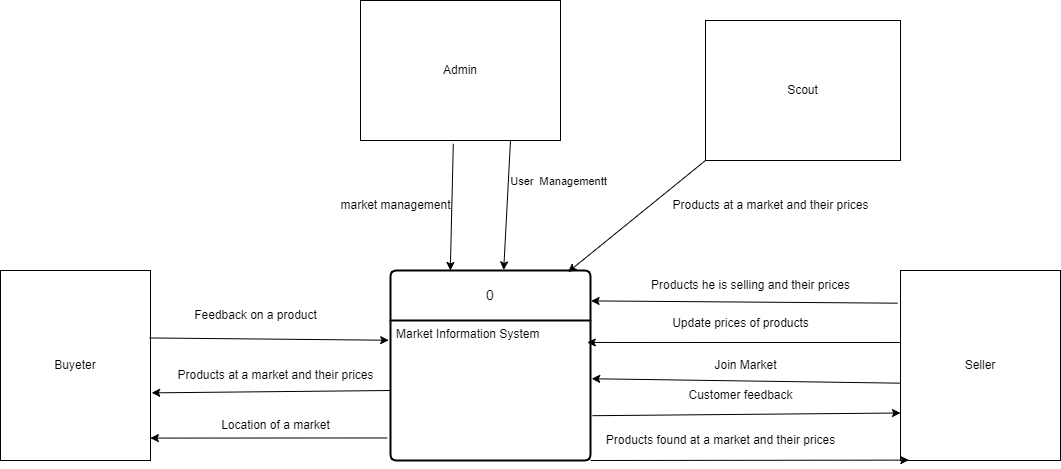

The diagram above was exported from draw.io. Its source (the exported page's mxGraphModel, read from the mxfile embedded in the PNG):
<mxGraphModel dx="1328" dy="485" grid="1" gridSize="10" guides="1" tooltips="1" connect="1" arrows="1" fold="1" page="1" pageScale="1" pageWidth="1100" pageHeight="850" background="none" math="0" shadow="0">
  <root>
    <mxCell id="0" />
    <mxCell id="1" parent="0" />
    <mxCell id="YdzaWJ-zxor8J9dX1dPv-1" value="Scout" style="rounded=0;whiteSpace=wrap;html=1;" vertex="1" parent="1">
      <mxGeometry x="715" y="20" width="195" height="140" as="geometry" />
    </mxCell>
    <mxCell id="YdzaWJ-zxor8J9dX1dPv-2" value="Buyeter" style="rounded=0;whiteSpace=wrap;html=1;" vertex="1" parent="1">
      <mxGeometry x="10" y="270" width="150" height="190" as="geometry" />
    </mxCell>
    <mxCell id="YdzaWJ-zxor8J9dX1dPv-3" value="Seller" style="rounded=0;whiteSpace=wrap;html=1;" vertex="1" parent="1">
      <mxGeometry x="910" y="270" width="160" height="190" as="geometry" />
    </mxCell>
    <mxCell id="YdzaWJ-zxor8J9dX1dPv-7" value="0" style="swimlane;childLayout=stackLayout;horizontal=1;startSize=50;horizontalStack=0;rounded=1;fontSize=14;fontStyle=0;strokeWidth=2;resizeParent=0;resizeLast=1;shadow=0;dashed=0;align=center;arcSize=4;whiteSpace=wrap;html=1;" vertex="1" parent="1">
      <mxGeometry x="400" y="270" width="200" height="190" as="geometry" />
    </mxCell>
    <mxCell id="YdzaWJ-zxor8J9dX1dPv-8" value="Market Information System" style="align=left;strokeColor=none;fillColor=none;spacingLeft=4;fontSize=12;verticalAlign=top;resizable=0;rotatable=0;part=1;html=1;" vertex="1" parent="YdzaWJ-zxor8J9dX1dPv-7">
      <mxGeometry y="50" width="200" height="140" as="geometry" />
    </mxCell>
    <mxCell id="YdzaWJ-zxor8J9dX1dPv-11" value="" style="endArrow=classic;html=1;rounded=0;exitX=0;exitY=1;exitDx=0;exitDy=0;entryX=0.888;entryY=0.008;entryDx=0;entryDy=0;entryPerimeter=0;" edge="1" parent="1" source="YdzaWJ-zxor8J9dX1dPv-1" target="YdzaWJ-zxor8J9dX1dPv-7">
      <mxGeometry width="50" height="50" relative="1" as="geometry">
        <mxPoint x="580" y="260" as="sourcePoint" />
        <mxPoint x="550" y="250" as="targetPoint" />
        <Array as="points" />
      </mxGeometry>
    </mxCell>
    <mxCell id="YdzaWJ-zxor8J9dX1dPv-12" value="Products at a market and their prices" style="text;html=1;align=center;verticalAlign=middle;resizable=0;points=[];autosize=1;strokeColor=none;fillColor=none;" vertex="1" parent="1">
      <mxGeometry x="670" y="190" width="220" height="30" as="geometry" />
    </mxCell>
    <mxCell id="YdzaWJ-zxor8J9dX1dPv-13" value="" style="endArrow=classic;html=1;rounded=0;entryX=1.003;entryY=0.16;entryDx=0;entryDy=0;entryPerimeter=0;exitX=-0.018;exitY=0.172;exitDx=0;exitDy=0;exitPerimeter=0;" edge="1" parent="1" source="YdzaWJ-zxor8J9dX1dPv-3" target="YdzaWJ-zxor8J9dX1dPv-7">
      <mxGeometry width="50" height="50" relative="1" as="geometry">
        <mxPoint x="910" y="360" as="sourcePoint" />
        <mxPoint x="820" y="330" as="targetPoint" />
      </mxGeometry>
    </mxCell>
    <mxCell id="YdzaWJ-zxor8J9dX1dPv-15" value="Products he is selling and their prices" style="text;html=1;align=center;verticalAlign=middle;resizable=0;points=[];autosize=1;strokeColor=none;fillColor=none;" vertex="1" parent="1">
      <mxGeometry x="650" y="270" width="220" height="30" as="geometry" />
    </mxCell>
    <mxCell id="YdzaWJ-zxor8J9dX1dPv-16" value="" style="endArrow=classic;html=1;rounded=0;exitX=-0.004;exitY=0.379;exitDx=0;exitDy=0;entryX=0.984;entryY=0.157;entryDx=0;entryDy=0;entryPerimeter=0;exitPerimeter=0;" edge="1" parent="1" source="YdzaWJ-zxor8J9dX1dPv-3" target="YdzaWJ-zxor8J9dX1dPv-8">
      <mxGeometry width="50" height="50" relative="1" as="geometry">
        <mxPoint x="922" y="400" as="sourcePoint" />
        <mxPoint x="600" y="360" as="targetPoint" />
        <Array as="points" />
      </mxGeometry>
    </mxCell>
    <mxCell id="YdzaWJ-zxor8J9dX1dPv-17" value="Update prices of products&lt;br&gt;&lt;br&gt;" style="text;html=1;align=center;verticalAlign=middle;resizable=0;points=[];autosize=1;strokeColor=none;fillColor=none;" vertex="1" parent="1">
      <mxGeometry x="670" y="310" width="160" height="40" as="geometry" />
    </mxCell>
    <mxCell id="YdzaWJ-zxor8J9dX1dPv-20" value="" style="endArrow=classic;html=1;rounded=0;exitX=-0.004;exitY=0.593;exitDx=0;exitDy=0;entryX=1.006;entryY=0.416;entryDx=0;entryDy=0;entryPerimeter=0;exitPerimeter=0;" edge="1" parent="1" source="YdzaWJ-zxor8J9dX1dPv-3" target="YdzaWJ-zxor8J9dX1dPv-8">
      <mxGeometry width="50" height="50" relative="1" as="geometry">
        <mxPoint x="540" y="270" as="sourcePoint" />
        <mxPoint x="590" y="220" as="targetPoint" />
      </mxGeometry>
    </mxCell>
    <mxCell id="YdzaWJ-zxor8J9dX1dPv-21" value="Join Market" style="text;html=1;align=center;verticalAlign=middle;resizable=0;points=[];autosize=1;strokeColor=none;fillColor=none;" vertex="1" parent="1">
      <mxGeometry x="710" y="350" width="90" height="30" as="geometry" />
    </mxCell>
    <mxCell id="YdzaWJ-zxor8J9dX1dPv-23" value="" style="endArrow=classic;html=1;rounded=0;entryX=0;entryY=0.75;entryDx=0;entryDy=0;exitX=1.01;exitY=0.68;exitDx=0;exitDy=0;exitPerimeter=0;" edge="1" parent="1" source="YdzaWJ-zxor8J9dX1dPv-8" target="YdzaWJ-zxor8J9dX1dPv-3">
      <mxGeometry width="50" height="50" relative="1" as="geometry">
        <mxPoint x="900" y="410" as="sourcePoint" />
        <mxPoint x="611" y="388" as="targetPoint" />
      </mxGeometry>
    </mxCell>
    <mxCell id="YdzaWJ-zxor8J9dX1dPv-24" value="Customer feedback" style="text;html=1;align=center;verticalAlign=middle;resizable=0;points=[];autosize=1;strokeColor=none;fillColor=none;" vertex="1" parent="1">
      <mxGeometry x="685" y="380" width="130" height="30" as="geometry" />
    </mxCell>
    <mxCell id="YdzaWJ-zxor8J9dX1dPv-27" value="" style="endArrow=classic;html=1;rounded=0;exitX=1;exitY=1;exitDx=0;exitDy=0;entryX=0.052;entryY=0.998;entryDx=0;entryDy=0;entryPerimeter=0;" edge="1" parent="1" source="YdzaWJ-zxor8J9dX1dPv-8" target="YdzaWJ-zxor8J9dX1dPv-3">
      <mxGeometry width="50" height="50" relative="1" as="geometry">
        <mxPoint x="922" y="437" as="sourcePoint" />
        <mxPoint x="810" y="460" as="targetPoint" />
        <Array as="points" />
      </mxGeometry>
    </mxCell>
    <mxCell id="YdzaWJ-zxor8J9dX1dPv-28" value="Products found at a market and their prices" style="text;html=1;align=center;verticalAlign=middle;resizable=0;points=[];autosize=1;strokeColor=none;fillColor=none;" vertex="1" parent="1">
      <mxGeometry x="605" y="425" width="250" height="30" as="geometry" />
    </mxCell>
    <mxCell id="YdzaWJ-zxor8J9dX1dPv-29" value="" style="endArrow=classic;html=1;rounded=0;exitX=0.75;exitY=1;exitDx=0;exitDy=0;entryX=0.566;entryY=-0.003;entryDx=0;entryDy=0;entryPerimeter=0;" edge="1" parent="1" source="YdzaWJ-zxor8J9dX1dPv-31" target="YdzaWJ-zxor8J9dX1dPv-7">
      <mxGeometry width="50" height="50" relative="1" as="geometry">
        <mxPoint x="573" y="285" as="sourcePoint" />
        <mxPoint x="660" y="150" as="targetPoint" />
        <Array as="points" />
      </mxGeometry>
    </mxCell>
    <mxCell id="YdzaWJ-zxor8J9dX1dPv-40" value="User&amp;nbsp; Managementt" style="edgeLabel;html=1;align=center;verticalAlign=middle;resizable=0;points=[];" vertex="1" connectable="0" parent="YdzaWJ-zxor8J9dX1dPv-29">
      <mxGeometry x="-0.141" y="8" relative="1" as="geometry">
        <mxPoint x="42" y="-16" as="offset" />
      </mxGeometry>
    </mxCell>
    <mxCell id="YdzaWJ-zxor8J9dX1dPv-31" value="Admin" style="rounded=0;whiteSpace=wrap;html=1;" vertex="1" parent="1">
      <mxGeometry x="370" width="200" height="140" as="geometry" />
    </mxCell>
    <mxCell id="YdzaWJ-zxor8J9dX1dPv-32" value="" style="endArrow=classic;html=1;rounded=0;entryX=0.299;entryY=0;entryDx=0;entryDy=0;exitX=0.464;exitY=1.024;exitDx=0;exitDy=0;exitPerimeter=0;entryPerimeter=0;" edge="1" parent="1" source="YdzaWJ-zxor8J9dX1dPv-31" target="YdzaWJ-zxor8J9dX1dPv-7">
      <mxGeometry width="50" height="50" relative="1" as="geometry">
        <mxPoint x="230" y="50" as="sourcePoint" />
        <mxPoint x="890" y="49" as="targetPoint" />
        <Array as="points" />
      </mxGeometry>
    </mxCell>
    <mxCell id="YdzaWJ-zxor8J9dX1dPv-33" value="market management" style="text;html=1;align=center;verticalAlign=middle;resizable=0;points=[];autosize=1;strokeColor=none;fillColor=none;" vertex="1" parent="1">
      <mxGeometry x="340" y="190" width="130" height="30" as="geometry" />
    </mxCell>
    <mxCell id="YdzaWJ-zxor8J9dX1dPv-9" value="" style="endArrow=classic;html=1;rounded=0;exitX=-0.016;exitY=0.839;exitDx=0;exitDy=0;entryX=0.999;entryY=0.882;entryDx=0;entryDy=0;entryPerimeter=0;exitPerimeter=0;" edge="1" parent="1" source="YdzaWJ-zxor8J9dX1dPv-8" target="YdzaWJ-zxor8J9dX1dPv-2">
      <mxGeometry width="50" height="50" relative="1" as="geometry">
        <mxPoint x="230" y="360" as="sourcePoint" />
        <mxPoint x="380" y="360" as="targetPoint" />
      </mxGeometry>
    </mxCell>
    <mxCell id="YdzaWJ-zxor8J9dX1dPv-35" value="Location of a market" style="text;html=1;align=center;verticalAlign=middle;resizable=0;points=[];autosize=1;strokeColor=none;fillColor=none;" vertex="1" parent="1">
      <mxGeometry x="220" y="410" width="130" height="30" as="geometry" />
    </mxCell>
    <mxCell id="YdzaWJ-zxor8J9dX1dPv-36" value="" style="endArrow=classic;html=1;rounded=0;exitX=0;exitY=0.5;exitDx=0;exitDy=0;entryX=1.008;entryY=0.644;entryDx=0;entryDy=0;entryPerimeter=0;" edge="1" parent="1" source="YdzaWJ-zxor8J9dX1dPv-8" target="YdzaWJ-zxor8J9dX1dPv-2">
      <mxGeometry width="50" height="50" relative="1" as="geometry">
        <mxPoint x="407" y="447" as="sourcePoint" />
        <mxPoint x="170" y="448" as="targetPoint" />
      </mxGeometry>
    </mxCell>
    <mxCell id="YdzaWJ-zxor8J9dX1dPv-37" value="Products at a market and their prices" style="text;html=1;align=center;verticalAlign=middle;resizable=0;points=[];autosize=1;strokeColor=none;fillColor=none;" vertex="1" parent="1">
      <mxGeometry x="175" y="360" width="220" height="30" as="geometry" />
    </mxCell>
    <mxCell id="YdzaWJ-zxor8J9dX1dPv-38" value="" style="endArrow=classic;html=1;rounded=0;exitX=0.994;exitY=0.355;exitDx=0;exitDy=0;entryX=-0.009;entryY=0.141;entryDx=0;entryDy=0;entryPerimeter=0;exitPerimeter=0;" edge="1" parent="1" source="YdzaWJ-zxor8J9dX1dPv-2" target="YdzaWJ-zxor8J9dX1dPv-8">
      <mxGeometry width="50" height="50" relative="1" as="geometry">
        <mxPoint x="407" y="447" as="sourcePoint" />
        <mxPoint x="170" y="448" as="targetPoint" />
      </mxGeometry>
    </mxCell>
    <mxCell id="YdzaWJ-zxor8J9dX1dPv-39" value="Feedback on a product" style="text;html=1;align=center;verticalAlign=middle;resizable=0;points=[];autosize=1;strokeColor=none;fillColor=none;" vertex="1" parent="1">
      <mxGeometry x="190" y="300" width="150" height="30" as="geometry" />
    </mxCell>
  </root>
</mxGraphModel>